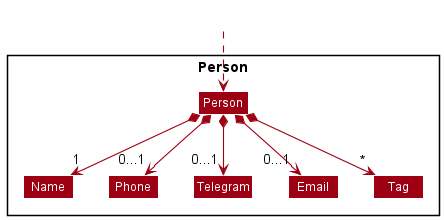

The diagram above was rendered by PlantUML. Its source (embedded in the PNG):
@startuml
!include style.puml
skinparam arrowThickness 1.1
skinparam arrowColor MODEL_COLOR
skinparam classBackgroundColor MODEL_COLOR

Package Person <<Rectangle>>{
class Person
class Name
class Phone
class Email
class Telegram
class Tag
}

Class HiddenOutside #FFFFFF
HiddenOutside ..> Person

Person *--> "1" Name
Person *--> "0...1" Phone
Person *--> "0...1" Email
Person *--> "0...1" Telegram
Person *--> "*" Tag

Name -[hidden]right-> Phone
Phone -[hidden]right-> Telegram
Telegram -[hidden]right-> Email
@enduml